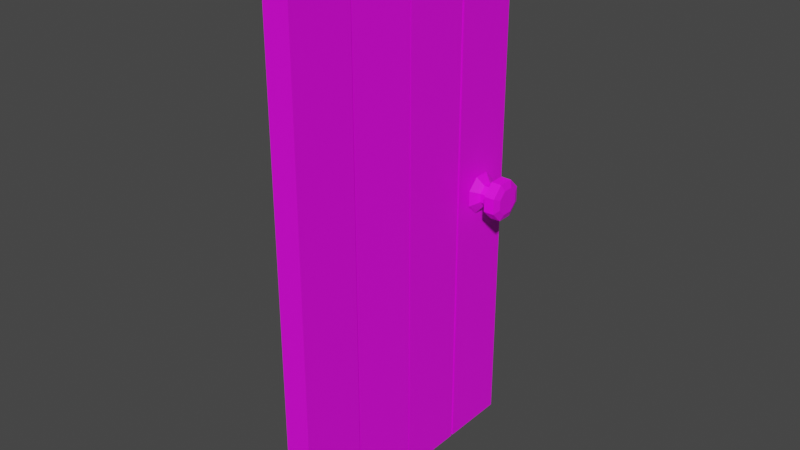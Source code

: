 # Source: Door.blend  (saved by Blender 3.6.13; exported with 4.5.12 LTS)
import bpy
from mathutils import Matrix  # noqa: F401  (used for matrix-valued properties, if any)

bpy.ops.wm.read_factory_settings(use_empty=True)
scene = bpy.context.scene
scene.name = 'Scene'

# ---- collections
col_collection = bpy.data.collections.new('Collection'); scene.collection.children.link(col_collection)

# ---- images (referenced by path relative to the original .blend; pixels are not part of the script)
import os
ASSET_DIR = os.environ.get("B2B_ASSET_DIR", "")  # directory of the original .blend (textures are referenced by path, not embedded)
HERE = os.path.dirname(os.path.abspath(__file__))  # packed textures are extracted next to this script under _unpacked/

def load_image(name, relpath, width, height, colorspace="sRGB"):
    """Load a texture the original file referenced (path relative to the .blend, or extracted next to this script)."""
    p = next((c for c in (os.path.join(HERE, relpath), os.path.join(ASSET_DIR, relpath)) if relpath and os.path.exists(c)), "")
    if p:
        img = bpy.data.images.load(p, check_existing=True)
        img.name = name
    else:  # same state as the original file: an image datablock whose file is absent (Cycles renders it pink)
        img = bpy.data.images.new(name, width, height)
        img.source = "FILE"
        img.filepath = "//" + (relpath or name)
    img.colorspace_settings.name = colorspace
    return img
img_tiled_dirty_planks_png = load_image('tiled_dirty_planks.png', 'tiled_dirty_planks.png', 1024, 1024, 'sRGB')
img_rusted_metal_jpg = load_image('Rusted_metal.jpg', 'Rusted_metal.jpg', 1024, 1024, 'sRGB')
img_rusted_metal_jpg_001 = load_image('Rusted_metal.jpg.001', 'Rusted_metal.jpg', 1024, 1024, 'sRGB')

# ---- materials (node trees are filled in below, after node groups)
mat_material = bpy.data.materials.new('Material')
mat_material.use_transparent_shadow = False
mat_material_002 = bpy.data.materials.new('Material.002')
mat_material_002.use_transparent_shadow = False
mat_material_003 = bpy.data.materials.new('Material.003')
mat_material_003.use_transparent_shadow = False

# ---- material node trees
mat_material.use_nodes = True; mat_material.node_tree.nodes.clear()
_N = mat_material.node_tree.nodes; _L = mat_material.node_tree.links
n0 = _N.new('ShaderNodeBsdfPrincipled'); n0.name = 'Principled BSDF'; n0.location = (10, 300)
n0.distribution = 'GGX'
n0.subsurface_method = 'RANDOM_WALK_SKIN'
n0.inputs[3].default_value = 1.45
n0.inputs[27].default_value = (0.0, 0.0, 0.0, 1.0)
n0.inputs[28].default_value = 1.0
n1 = _N.new('ShaderNodeOutputMaterial'); n1.name = 'Material Output'; n1.location = (300, 300)
n2 = _N.new('ShaderNodeTexImage'); n2.name = 'Image Texture'; n2.location = (-280, 280)
n2.image = img_tiled_dirty_planks_png
_L.new(n0.outputs[0], n1.inputs[0])
_L.new(n2.outputs[0], n0.inputs[0])
n1.is_active_output = True
mat_material_002.use_nodes = True; mat_material_002.node_tree.nodes.clear()
_N = mat_material_002.node_tree.nodes; _L = mat_material_002.node_tree.links
n0 = _N.new('ShaderNodeBsdfPrincipled'); n0.name = 'Principled BSDF'; n0.location = (10, 300)
n0.distribution = 'GGX'
n0.subsurface_method = 'RANDOM_WALK_SKIN'
n0.inputs[3].default_value = 1.45
n0.inputs[27].default_value = (0.0, 0.0, 0.0, 1.0)
n0.inputs[28].default_value = 1.0
n1 = _N.new('ShaderNodeOutputMaterial'); n1.name = 'Material Output'; n1.location = (300, 300)
n2 = _N.new('ShaderNodeTexImage'); n2.name = 'Image Texture'; n2.location = (-280, 280)
n2.image = img_rusted_metal_jpg
_L.new(n0.outputs[0], n1.inputs[0])
_L.new(n2.outputs[0], n0.inputs[0])
n1.is_active_output = True
mat_material_003.use_nodes = True; mat_material_003.node_tree.nodes.clear()
_N = mat_material_003.node_tree.nodes; _L = mat_material_003.node_tree.links
n0 = _N.new('ShaderNodeBsdfPrincipled'); n0.name = 'Principled BSDF'; n0.location = (10, 300)
n0.distribution = 'GGX'
n0.subsurface_method = 'RANDOM_WALK_SKIN'
n0.inputs[3].default_value = 1.45
n0.inputs[27].default_value = (0.0, 0.0, 0.0, 1.0)
n0.inputs[28].default_value = 1.0
n1 = _N.new('ShaderNodeOutputMaterial'); n1.name = 'Material Output'; n1.location = (300, 300)
n2 = _N.new('ShaderNodeTexImage'); n2.name = 'Image Texture'; n2.location = (-280, 280)
n2.image = img_rusted_metal_jpg_001
_L.new(n0.outputs[0], n1.inputs[0])
_L.new(n2.outputs[0], n0.inputs[0])
n1.is_active_output = True

# ---- world
world_world = bpy.data.worlds.new('World'); scene.world = world_world
world_world.use_nodes = True; world_world.node_tree.nodes.clear()
_N = world_world.node_tree.nodes; _L = world_world.node_tree.links
n0 = _N.new('ShaderNodeOutputWorld'); n0.name = 'World Output'; n0.location = (300, 300)
n1 = _N.new('ShaderNodeBackground'); n1.name = 'Background'; n1.location = (10, 300)
n1.inputs[0].default_value = (0.05088, 0.05088, 0.05088, 1.0)
_L.new(n1.outputs[0], n0.inputs[0])
n0.is_active_output = True
world_world.color = (0.05088, 0.05088, 0.05088)
world_world.use_sun_shadow = False
world_world.sun_shadow_jitter_overblur = 0.0

# ---- meshes
me_cube_001 = bpy.data.meshes.new('Cube.001')
me_cube_001.from_pydata([(-0.2113, -0.5326, -4.343), (-0.2113, -0.5326, 4.343), (-0.2113, 0.5326, -4.343), (-0.2113, 0.5326, 4.343), (0.2113, -0.5326, -4.343), (0.2113, -0.5326, 4.343), (0.2113, 0.5326, -4.343), (0.2113, 0.5326, 4.343), (-0.1595, -1.619, -4.343), (-0.1595, -1.619, 4.343), (-0.1929, -0.5781, -4.343), (-0.1929, -0.5781, 4.343), (0.2629, -1.606, -4.343), (0.2629, -1.606, 4.343), (0.2295, -0.5651, -4.343), (0.2295, -0.5651, 4.343), (-0.2293, 0.5601, -4.343), (-0.2293, 0.5601, 4.343), (-0.2643, 1.651, -4.343), (-0.2643, 1.651, 4.343), (0.193, 0.573, -4.343), (0.193, 0.573, 4.343), (0.158, 1.664, -4.343), (0.158, 1.664, 4.343), (-0.2656, 1.69, -4.343), (-0.2656, 1.69, 4.343), (-0.3001, 2.767, -4.343), (-0.3001, 2.767, 4.343), (0.1568, 1.703, -4.343), (0.1568, 1.703, 4.343), (0.1223, 2.78, -4.343), (0.1223, 2.78, 4.343)], [], [(0, 1, 3, 2), (2, 3, 7, 6), (6, 7, 5, 4), (4, 5, 1, 0), (2, 6, 4, 0), (7, 3, 1, 5), (8, 9, 11, 10), (10, 11, 15, 14), (14, 15, 13, 12), (12, 13, 9, 8), (10, 14, 12, 8), (15, 11, 9, 13), (16, 17, 19, 18), (18, 19, 23, 22), (22, 23, 21, 20), (20, 21, 17, 16), (18, 22, 20, 16), (23, 19, 17, 21), (24, 25, 27, 26), (26, 27, 31, 30), (30, 31, 29, 28), (28, 29, 25, 24), (26, 30, 28, 24), (31, 27, 25, 29)])
_uv = me_cube_001.uv_layers.new(name='UVMap')
_uv.uv.foreach_set('vector', [0.499, 0.9974, 0.499, -0.02088, 0.7487, -0.02088, 0.7487, 0.9974, 2.081, 0.9974, 2.081, -0.02088, 2.18, -0.02088, 2.18, 0.9974, 0.7487, 0.9974, 0.7487, -0.02088, 0.9984, -0.02088, 0.9984, 0.9974, 2.18, 0.9974, 2.18, -0.02088, 2.279, -0.02088, 2.279, 0.9974, -0.02218, 1.122, -0.1213, 1.122, -0.1213, 0.9974, -0.02218, 0.9974, 0.07689, 1.122, -0.02218, 1.122, -0.02218, 0.9974, 0.07689, 0.9974, 0.9984, 0.9974, 0.9984, -0.02088, 1.243, -0.02088, 1.243, 0.9974, 1.487, 0.9974, 1.487, -0.02088, 1.586, -0.02088, 1.586, 0.9974, 1.243, 0.9974, 1.243, -0.02088, 1.487, -0.02088, 1.487, 0.9974, 1.586, 0.9974, 1.586, -0.02088, 1.685, -0.02088, 1.685, 0.9974, 0.2751, 1.119, 0.176, 1.121, 0.176, 0.9985, 0.2751, 0.9974, 0.176, 1.121, 0.07689, 1.119, 0.07689, 0.9974, 0.176, 0.9985, -0.5177, 0.9974, -0.5177, -0.02088, -0.2618, -0.02088, -0.2618, 0.9974, 1.685, 0.9974, 1.685, -0.02088, 1.784, -0.02088, 1.784, 0.9974, -0.2618, 0.9974, -0.2618, -0.02088, -0.005961, -0.02088, -0.005961, 0.9974, 1.784, 0.9974, 1.784, -0.02088, 1.883, -0.02088, 1.883, 0.9974, -0.3195, 1.125, -0.4186, 1.126, -0.4186, 0.9985, -0.3195, 0.9974, -0.4186, 1.126, -0.5177, 1.125, -0.5177, 0.9974, -0.4186, 0.9985, -0.005961, 0.9974, -0.005961, -0.02088, 0.2465, -0.02088, 0.2465, 0.9974, 1.883, 0.9974, 1.883, -0.02088, 1.982, -0.02088, 1.982, 0.9974, 0.2465, 0.9974, 0.2465, -0.02088, 0.499, -0.02088, 0.499, 0.9974, 1.982, 0.9974, 1.982, -0.02088, 2.081, -0.02088, 2.081, 0.9974, -0.1213, 1.124, -0.2204, 1.125, -0.2204, 0.9985, -0.1213, 0.9974, -0.2204, 1.125, -0.3195, 1.124, -0.3195, 0.9974, -0.2204, 0.9985])
me_cube_001.materials.append(mat_material)
me_cube_001.update()
me_cylinder = bpy.data.meshes.new('Cylinder')
me_cylinder.from_pydata([(-1.477, 5.586, 4.709), (-1.998, 5.475, 4.663), (-1.477, 5.4, 4.896), (-1.998, 5.354, 4.785), (-1.477, 5.137, 4.897), (-1.998, 5.182, 4.786), (-1.477, 4.95, 4.712), (-1.998, 5.06, 4.666), (-1.477, 4.948, 4.449), (-1.998, 5.059, 4.494), (-1.477, 5.134, 4.262), (-1.998, 5.18, 4.372), (-1.477, 5.397, 4.26), (-1.998, 5.352, 4.371), (-1.477, 5.584, 4.445), (-1.998, 5.474, 4.492), (-1.596, 5.444, 4.651), (-1.714, 5.444, 4.651), (-1.771, 5.586, 4.709), (-1.771, 5.4, 4.896), (-1.714, 5.341, 4.755), (-1.596, 5.341, 4.755), (-1.771, 5.137, 4.897), (-1.714, 5.195, 4.756), (-1.596, 5.195, 4.756), (-1.771, 4.95, 4.712), (-1.714, 5.09, 4.653), (-1.596, 5.09, 4.653), (-1.771, 4.948, 4.449), (-1.714, 5.09, 4.506), (-1.596, 5.09, 4.506), (-1.771, 5.134, 4.262), (-1.714, 5.193, 4.402), (-1.596, 5.193, 4.402), (-1.771, 5.397, 4.26), (-1.714, 5.339, 4.401), (-1.596, 5.339, 4.401), (-1.771, 5.584, 4.445), (-1.714, 5.444, 4.504), (-1.596, 5.444, 4.504), (-1.95, 5.4, 4.896), (-1.95, 5.586, 4.709), (-1.95, 5.137, 4.897), (-1.95, 4.95, 4.712), (-1.95, 4.948, 4.449), (-1.95, 5.134, 4.262), (-1.95, 5.397, 4.26), (-1.95, 5.584, 4.445)], [], [(18, 41, 40, 19), (19, 40, 42, 22), (22, 42, 43, 25), (25, 43, 44, 28), (28, 44, 45, 31), (31, 45, 46, 34), (9, 7, 13, 11), (34, 46, 47, 37), (37, 47, 41, 18), (14, 39, 16, 0), (39, 38, 17, 16), (38, 37, 18, 17), (12, 36, 39, 14), (36, 35, 38, 39), (35, 34, 37, 38), (10, 33, 36, 12), (33, 32, 35, 36), (32, 31, 34, 35), (8, 30, 33, 10), (30, 29, 32, 33), (29, 28, 31, 32), (6, 27, 30, 8), (27, 26, 29, 30), (26, 25, 28, 29), (4, 24, 27, 6), (24, 23, 26, 27), (23, 22, 25, 26), (2, 21, 24, 4), (21, 20, 23, 24), (20, 19, 22, 23), (0, 16, 21, 2), (16, 17, 20, 21), (17, 18, 19, 20), (1, 3, 40, 41), (3, 5, 42, 40), (5, 7, 43, 42), (7, 9, 44, 43), (9, 11, 45, 44), (11, 13, 46, 45), (13, 15, 47, 46), (15, 1, 41, 47), (7, 5, 15, 13), (1, 15, 5, 3), (4, 6, 12, 14), (6, 8, 10, 12), (0, 2, 4, 14)])
_uv = me_cylinder.uv_layers.new(name='UVMap')
_uv.uv.foreach_set('vector', [0.6787, 4.666e-08, 0.6787, 0.1413, 0.617, 0.1413, 0.617, 9.63e-08, 0.766, 0.1413, 0.766, 0.2826, 0.6787, 0.2826, 0.6787, 0.1413, 0.6787, 0.1413, 0.6787, 0.2826, 0.617, 0.2826, 0.617, 0.1413, 0.617, 0.4239, 0.617, 0.2826, 0.7043, 0.2826, 0.7043, 0.4239, 0.7043, 0.4239, 0.7043, 0.2826, 0.766, 0.2826, 0.766, 0.4239, 0.617, 0.5652, 0.617, 0.4239, 0.7043, 0.4239, 0.7043, 0.5652, 0.2019, 0.5871, 0.2588, 0.5874, 0.1617, 0.817, 0.1617, 0.6822, 0.8277, 1.248e-07, 0.8277, 0.1413, 0.766, 0.1413, 0.766, 3.987e-08, 0.766, 3.987e-08, 0.766, 0.1413, 0.6787, 0.1413, 0.6787, 4.666e-08, 0.1867, 0.4995, 0.2061, 0.389, 0.2547, 0.3893, 0.274, 0.5, 0.6656, 0.5652, 0.6656, 0.6581, 0.617, 0.6581, 0.617, 0.5652, 0.4654, 0.889, 0.4847, 0.9995, 0.3974, 1.0, 0.4168, 0.8893, 0.125, 0.3528, 0.1717, 0.3073, 0.2061, 0.389, 0.1867, 0.4995, 0.7, 0.5652, 0.7, 0.6581, 0.6656, 0.6581, 0.6656, 0.5652, 0.4998, 0.8073, 0.5465, 0.8528, 0.4847, 0.9995, 0.4654, 0.889, 0.125, 0.1459, 0.1717, 0.192, 0.1717, 0.3073, 0.125, 0.3528, 0.4187, 0.4357, 0.471, 0.4357, 0.471, 0.5222, 0.4187, 0.5222, 0.4998, 0.692, 0.5465, 0.6459, 0.5465, 0.8528, 0.4998, 0.8073, 0.1867, 3.883e-07, 0.2061, 0.1107, 0.1717, 0.192, 0.125, 0.1459, 0.4187, 0.3746, 0.471, 0.3746, 0.471, 0.4357, 0.4187, 0.4357, 0.4654, 0.6107, 0.4847, 0.5, 0.5465, 0.6459, 0.4998, 0.692, 0.274, 0.0005086, 0.2547, 0.111, 0.2061, 0.1107, 0.1867, 3.883e-07, 0.5017, 0.4357, 0.554, 0.4357, 0.554, 0.5222, 0.5017, 0.5222, 0.4168, 0.611, 0.3974, 0.5005, 0.4847, 0.5, 0.4654, 0.6107, 0.3357, 0.1472, 0.2891, 0.1927, 0.2547, 0.111, 0.274, 0.0005086, 0.5017, 0.3746, 0.554, 0.3746, 0.554, 0.4357, 0.5017, 0.4357, 0.3824, 0.6927, 0.3357, 0.6472, 0.3974, 0.5005, 0.4168, 0.611, 0.3357, 0.3541, 0.2891, 0.308, 0.2891, 0.1927, 0.3357, 0.1472, 0.388, 0.4611, 0.3357, 0.4611, 0.3357, 0.3746, 0.388, 0.3746, 0.3824, 0.808, 0.3357, 0.8541, 0.3357, 0.6472, 0.3824, 0.6927, 0.274, 0.5, 0.2547, 0.3893, 0.2891, 0.308, 0.3357, 0.3541, 0.388, 0.5222, 0.3357, 0.5222, 0.3357, 0.4611, 0.388, 0.4611, 0.4168, 0.8893, 0.3974, 1.0, 0.3357, 0.8541, 0.3824, 0.808, 0.2588, 0.9129, 0.299, 0.8178, 0.3357, 0.8541, 0.274, 1.0, 0.299, 0.8178, 0.299, 0.683, 0.3357, 0.6472, 0.3357, 0.8541, 0.299, 0.683, 0.2588, 0.5874, 0.274, 0.5005, 0.3357, 0.6472, 0.2588, 0.5874, 0.2019, 0.5871, 0.1867, 0.5, 0.274, 0.5005, 0.2019, 0.5871, 0.1617, 0.6822, 0.125, 0.6459, 0.1867, 0.5, 0.1617, 0.6822, 0.1617, 0.817, 0.125, 0.8528, 0.125, 0.6459, 0.1617, 0.817, 0.2019, 0.9126, 0.1867, 0.9995, 0.125, 0.8528, 0.2019, 0.9126, 0.2588, 0.9129, 0.274, 1.0, 0.1867, 0.9995, 0.2588, 0.5874, 0.299, 0.683, 0.2019, 0.9126, 0.1617, 0.817, 0.2588, 0.9129, 0.2019, 0.9126, 0.299, 0.683, 0.299, 0.8178, 0.4185, 0.3746, 0.336, 0.2649, 0.5342, -1.426e-07, 0.6167, 0.1097, 0.336, 0.2649, 0.3357, 0.1097, 0.4178, -1.033e-07, 0.5342, -1.426e-07, 0.617, 0.2649, 0.5349, 0.3746, 0.4185, 0.3746, 0.6167, 0.1097])
me_cylinder.materials.append(mat_material_002)
me_cylinder.update()
me_cylinder_001 = bpy.data.meshes.new('Cylinder.001')
me_cylinder_001.from_pydata([(-1.031, 4.948, 4.709), (-0.511, 5.059, 4.663), (-1.031, 5.134, 4.896), (-0.511, 5.18, 4.785), (-1.031, 5.397, 4.897), (-0.511, 5.352, 4.786), (-1.031, 5.584, 4.712), (-0.511, 5.474, 4.666), (-1.031, 5.586, 4.449), (-0.511, 5.475, 4.494), (-1.031, 5.4, 4.262), (-0.511, 5.354, 4.372), (-1.031, 5.137, 4.26), (-0.511, 5.182, 4.371), (-1.031, 4.95, 4.445), (-0.511, 5.06, 4.492), (-0.9131, 5.09, 4.651), (-0.7948, 5.09, 4.651), (-0.7382, 4.948, 4.709), (-0.7382, 5.134, 4.896), (-0.7948, 5.193, 4.755), (-0.9131, 5.193, 4.755), (-0.7382, 5.397, 4.897), (-0.7948, 5.339, 4.756), (-0.9131, 5.339, 4.756), (-0.7382, 5.584, 4.712), (-0.7948, 5.444, 4.653), (-0.9131, 5.444, 4.653), (-0.7382, 5.586, 4.449), (-0.7948, 5.444, 4.506), (-0.9131, 5.444, 4.506), (-0.7382, 5.4, 4.262), (-0.7948, 5.341, 4.402), (-0.9131, 5.341, 4.402), (-0.7382, 5.137, 4.26), (-0.7948, 5.195, 4.401), (-0.9131, 5.195, 4.401), (-0.7382, 4.95, 4.445), (-0.7948, 5.09, 4.504), (-0.9131, 5.09, 4.504), (-0.5584, 5.134, 4.896), (-0.5584, 4.948, 4.709), (-0.5584, 5.397, 4.897), (-0.5584, 5.584, 4.712), (-0.5584, 5.586, 4.449), (-0.5584, 5.4, 4.262), (-0.5584, 5.137, 4.26), (-0.5584, 4.95, 4.445)], [], [(18, 41, 40, 19), (19, 40, 42, 22), (22, 42, 43, 25), (25, 43, 44, 28), (28, 44, 45, 31), (31, 45, 46, 34), (9, 7, 13, 11), (34, 46, 47, 37), (37, 47, 41, 18), (14, 39, 16, 0), (39, 38, 17, 16), (38, 37, 18, 17), (12, 36, 39, 14), (36, 35, 38, 39), (35, 34, 37, 38), (10, 33, 36, 12), (33, 32, 35, 36), (32, 31, 34, 35), (8, 30, 33, 10), (30, 29, 32, 33), (29, 28, 31, 32), (6, 27, 30, 8), (27, 26, 29, 30), (26, 25, 28, 29), (4, 24, 27, 6), (24, 23, 26, 27), (23, 22, 25, 26), (2, 21, 24, 4), (21, 20, 23, 24), (20, 19, 22, 23), (0, 16, 21, 2), (16, 17, 20, 21), (17, 18, 19, 20), (1, 3, 40, 41), (3, 5, 42, 40), (5, 7, 43, 42), (7, 9, 44, 43), (9, 11, 45, 44), (11, 13, 46, 45), (13, 15, 47, 46), (15, 1, 41, 47), (7, 5, 15, 13), (1, 15, 5, 3), (4, 6, 12, 14), (6, 8, 10, 12), (0, 2, 4, 14)])
_uv = me_cylinder_001.uv_layers.new(name='UVMap')
_uv.uv.foreach_set('vector', [0.6787, 4.666e-08, 0.6787, 0.1413, 0.617, 0.1413, 0.617, 9.63e-08, 0.766, 0.1413, 0.766, 0.2826, 0.6787, 0.2826, 0.6787, 0.1413, 0.6787, 0.1413, 0.6787, 0.2826, 0.617, 0.2826, 0.617, 0.1413, 0.617, 0.4239, 0.617, 0.2826, 0.7043, 0.2826, 0.7043, 0.4239, 0.7043, 0.4239, 0.7043, 0.2826, 0.766, 0.2826, 0.766, 0.4239, 0.617, 0.5652, 0.617, 0.4239, 0.7043, 0.4239, 0.7043, 0.5652, 0.2019, 0.5871, 0.2588, 0.5874, 0.1617, 0.817, 0.1617, 0.6822, 0.8277, 1.248e-07, 0.8277, 0.1413, 0.766, 0.1413, 0.766, 3.987e-08, 0.766, 3.987e-08, 0.766, 0.1413, 0.6787, 0.1413, 0.6787, 4.666e-08, 0.1867, 0.4995, 0.2061, 0.389, 0.2547, 0.3893, 0.274, 0.5, 0.6656, 0.5652, 0.6656, 0.6581, 0.617, 0.6581, 0.617, 0.5652, 0.4654, 0.889, 0.4847, 0.9995, 0.3974, 1.0, 0.4168, 0.8893, 0.125, 0.3528, 0.1717, 0.3073, 0.2061, 0.389, 0.1867, 0.4995, 0.7, 0.5652, 0.7, 0.6581, 0.6656, 0.6581, 0.6656, 0.5652, 0.4998, 0.8073, 0.5465, 0.8528, 0.4847, 0.9995, 0.4654, 0.889, 0.125, 0.1459, 0.1717, 0.192, 0.1717, 0.3073, 0.125, 0.3528, 0.4187, 0.4357, 0.471, 0.4357, 0.471, 0.5222, 0.4187, 0.5222, 0.4998, 0.692, 0.5465, 0.6459, 0.5465, 0.8528, 0.4998, 0.8073, 0.1867, 3.883e-07, 0.2061, 0.1107, 0.1717, 0.192, 0.125, 0.1459, 0.4187, 0.3746, 0.471, 0.3746, 0.471, 0.4357, 0.4187, 0.4357, 0.4654, 0.6107, 0.4847, 0.5, 0.5465, 0.6459, 0.4998, 0.692, 0.274, 0.0005086, 0.2547, 0.111, 0.2061, 0.1107, 0.1867, 3.883e-07, 0.5017, 0.4357, 0.554, 0.4357, 0.554, 0.5222, 0.5017, 0.5222, 0.4168, 0.611, 0.3974, 0.5005, 0.4847, 0.5, 0.4654, 0.6107, 0.3357, 0.1472, 0.2891, 0.1927, 0.2547, 0.111, 0.274, 0.0005086, 0.5017, 0.3746, 0.554, 0.3746, 0.554, 0.4357, 0.5017, 0.4357, 0.3824, 0.6927, 0.3357, 0.6472, 0.3974, 0.5005, 0.4168, 0.611, 0.3357, 0.3541, 0.2891, 0.308, 0.2891, 0.1927, 0.3357, 0.1472, 0.388, 0.4611, 0.3357, 0.4611, 0.3357, 0.3746, 0.388, 0.3746, 0.3824, 0.808, 0.3357, 0.8541, 0.3357, 0.6472, 0.3824, 0.6927, 0.274, 0.5, 0.2547, 0.3893, 0.2891, 0.308, 0.3357, 0.3541, 0.388, 0.5222, 0.3357, 0.5222, 0.3357, 0.4611, 0.388, 0.4611, 0.4168, 0.8893, 0.3974, 1.0, 0.3357, 0.8541, 0.3824, 0.808, 0.2588, 0.9129, 0.299, 0.8178, 0.3357, 0.8541, 0.274, 1.0, 0.299, 0.8178, 0.299, 0.683, 0.3357, 0.6472, 0.3357, 0.8541, 0.299, 0.683, 0.2588, 0.5874, 0.274, 0.5005, 0.3357, 0.6472, 0.2588, 0.5874, 0.2019, 0.5871, 0.1867, 0.5, 0.274, 0.5005, 0.2019, 0.5871, 0.1617, 0.6822, 0.125, 0.6459, 0.1867, 0.5, 0.1617, 0.6822, 0.1617, 0.817, 0.125, 0.8528, 0.125, 0.6459, 0.1617, 0.817, 0.2019, 0.9126, 0.1867, 0.9995, 0.125, 0.8528, 0.2019, 0.9126, 0.2588, 0.9129, 0.274, 1.0, 0.1867, 0.9995, 0.2588, 0.5874, 0.299, 0.683, 0.2019, 0.9126, 0.1617, 0.817, 0.2588, 0.9129, 0.2019, 0.9126, 0.299, 0.683, 0.299, 0.8178, 0.4185, 0.3746, 0.336, 0.2649, 0.5342, -1.426e-07, 0.6167, 0.1097, 0.336, 0.2649, 0.3357, 0.1097, 0.4178, -1.033e-07, 0.5342, -1.426e-07, 0.617, 0.2649, 0.5349, 0.3746, 0.4185, 0.3746, 0.6167, 0.1097])
me_cylinder_001.materials.append(mat_material_003)
me_cylinder_001.update()

# ---- objects
ob_cube_001 = bpy.data.objects.new('Cube.001', me_cube_001)
ob_cylinder = bpy.data.objects.new('Cylinder', me_cylinder)
ob_cylinder_001 = bpy.data.objects.new('Cylinder.001', me_cylinder_001)

# ---- transforms, parenting, visibility, modifiers, constraints
ob_cube_001.location = (-9.869, -0.6124, 4.957)
ob_cube_001.rotation_euler = (0.0, -0.0, -0.03133)
ob_cube_001.scale = (1.044, 1.068, 1.044)
ob_cylinder.location = (-8.605, -3.493, 0.3462)
ob_cylinder_001.location = (-8.605, -3.493, 0.3462)

# ---- collection membership
col_collection.objects.link(ob_cube_001)
col_collection.objects.link(ob_cylinder)
col_collection.objects.link(ob_cylinder_001)

# ---- scene / render settings (as saved in the file)
scene.frame_start = 1; scene.frame_end = 250; scene.frame_set(36)
scene.render.engine = 'BLENDER_EEVEE_NEXT'
scene.cycles.sampling_pattern = 'TABULATED_SOBOL'
scene.view_settings.view_transform = 'Filmic'
bpy.context.view_layer.update()

# ---- added for rendering (the .blend has no active camera and no usable light): camera, sun
cam_auto = bpy.data.cameras.new('AutoCamera')
cam_auto.lens = 50.0
cam_auto.sensor_width = 36.0
cam_auto.clip_end = 1000.0
ob_auto_camera = bpy.data.objects.new('AutoCamera', cam_auto)
scene.collection.objects.link(ob_auto_camera)
ob_auto_camera.location = (-0.305537, -11.457, 12.6001)
ob_auto_camera.rotation_euler = (1.09748, -7.21219e-08, 0.694738)
scene.camera = ob_auto_camera
light_auto_sun = bpy.data.lights.new('AutoSun', 'SUN')
light_auto_sun.energy = 3.0
light_auto_sun.angle = 0.0523599
ob_auto_sun = bpy.data.objects.new('AutoSun', light_auto_sun)
scene.collection.objects.link(ob_auto_sun)
ob_auto_sun.rotation_euler = (0.872665, 0.174533, 0.523599)
bpy.context.view_layer.update()
